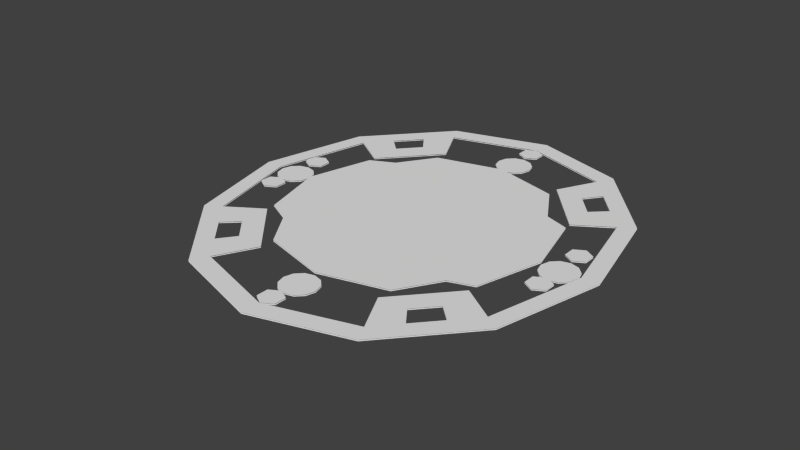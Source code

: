 # Source: Lace.blend  (saved by Blender 2.73.0; exported with 4.5.12 LTS)
import bpy
from mathutils import Matrix  # noqa: F401  (used for matrix-valued properties, if any)

bpy.ops.wm.read_factory_settings(use_empty=True)
scene = bpy.context.scene
scene.name = 'Scene'

# ---- collections
col_collection_1 = bpy.data.collections.new('Collection 1'); scene.collection.children.link(col_collection_1)

# ---- world
world_world = bpy.data.worlds.new('World'); scene.world = world_world
world_world.color = (0.05088, 0.05088, 0.05088)
world_world.use_sun_shadow = False
world_world.sun_shadow_jitter_overblur = 0.0
world_world.cycles.sampling_method = 'MANUAL'
world_world.cycles.sample_map_resolution = 256

# ---- meshes
me_circle_001 = bpy.data.meshes.new('Circle.001')
me_circle_001.from_pydata([], [], [])
me_circle_001.use_remesh_preserve_volume = False
me_circle_001.use_remesh_preserve_attributes = False
me_circle_001.use_mirror_vertex_groups = False
me_circle_001.update()
me_circle = bpy.data.meshes.new('Circle')
me_circle.from_pydata([(0.0003172, 0.4157, 0.0004046), (-0.2062, 0.3604, 0.0004046), (-0.3573, 0.2092, 0.0004046), (-0.4127, 0.002698, 0.0004046), (-0.3573, -0.2038, 0.0004046), (-0.2062, -0.355, 0.0004046), (0.0003171, -0.4103, 0.0004046), (0.2068, -0.355, 0.0004046), (0.358, -0.2038, 0.0004046), (0.4133, 0.002697, 0.0004046), (0.358, 0.2092, 0.0004046), (0.2068, 0.3604, 0.0004046), (-0.4742, 0.05879, -0.006038), (-0.5024, 0.05123, -0.006038), (-0.523, 0.03059, -0.006038), (-0.5306, 0.002383, -0.006038), (-0.523, -0.02582, -0.006038), (-0.5024, -0.04647, -0.006038), (-0.4742, -0.05402, -0.006038), (-0.446, -0.04647, -0.006038), (-0.4253, -0.02582, -0.006038), (-0.4178, 0.002383, -0.006038), (-0.4253, 0.03059, -0.006038), (-0.446, 0.05123, -0.006038), (0.471, 0.05695, -0.006038), (0.4428, 0.04939, -0.006038), (0.4222, 0.02875, -0.006038), (0.4146, 0.0005441, -0.006038), (0.4222, -0.02766, -0.006038), (0.4428, -0.04831, -0.006038), (0.471, -0.05586, -0.006038), (0.4992, -0.04831, -0.006038), (0.5199, -0.02766, -0.006038), (0.5274, 0.0005441, -0.006038), (0.5199, 0.02875, -0.006038), (0.4992, 0.04939, -0.006038), (0.004624, -0.414, -0.006038), (-0.02358, -0.4215, -0.006038), (-0.04423, -0.4422, -0.006038), (-0.05178, -0.4704, -0.006038), (-0.04423, -0.4986, -0.006038), (-0.02358, -0.5192, -0.006038), (0.004624, -0.5268, -0.006038), (0.03283, -0.5192, -0.006038), (0.05347, -0.4986, -0.006038), (0.06103, -0.4704, -0.006038), (0.05347, -0.4422, -0.006038), (0.03283, -0.4215, -0.006038), (0.003005, 0.5313, -0.006038), (-0.0252, 0.5237, -0.006038), (-0.04585, 0.5031, -0.006038), (-0.0534, 0.4749, -0.006038), (-0.04585, 0.4467, -0.006038), (-0.0252, 0.426, -0.006038), (0.003005, 0.4185, -0.006038), (0.03121, 0.426, -0.006038), (0.05186, 0.4467, -0.006038), (0.05941, 0.4749, -0.006038), (0.05186, 0.5031, -0.006038), (0.03121, 0.5237, -0.006038), (0.4705, 0.1332, 0.0), (0.4385, 0.1147, 0.0), (0.4385, 0.07769, 0.0), (0.4705, 0.05919, 0.0), (0.5025, 0.07769, 0.0), (0.5025, 0.1147, 0.0), (0.4699, -0.05439, 0.0), (0.4379, -0.07288, 0.0), (0.4379, -0.1099, 0.0), (0.4699, -0.1284, 0.0), (0.502, -0.1099, 0.0), (0.502, -0.07288, 0.0), (-0.4745, 0.1359, 0.0), (-0.5065, 0.1174, 0.0), (-0.5065, 0.08038, 0.0), (-0.4745, 0.06189, 0.0), (-0.4425, 0.08038, 0.0), (-0.4425, 0.1174, 0.0), (-0.4745, -0.05431, 0.0), (-0.5065, -0.0728, 0.0), (-0.5065, -0.1098, 0.0), (-0.4745, -0.1283, 0.0), (-0.4425, -0.1098, 0.0), (-0.4425, -0.0728, 0.0), (-0.2818, 0.2467, 0.0004046), (-0.2818, -0.2413, 0.0004046), (0.2824, -0.2299, 0.0004046), (0.2824, 0.2352, 0.0004046), (0.002263, 0.6065, 0.0), (-0.02977, 0.588, 0.0), (-0.02977, 0.551, 0.0), (0.002263, 0.5325, 0.0), (0.03429, 0.551, 0.0), (0.03429, 0.588, 0.0), (0.002268, -0.5288, 0.0), (-0.02976, -0.5473, 0.0), (-0.02976, -0.5843, 0.0), (0.002268, -0.6028, 0.0), (0.0343, -0.5843, 0.0), (0.0343, -0.5473, 0.0), (-3.307e-08, 0.6638, 9.313e-10), (-0.2943, 0.5749, 9.313e-10), (-0.5097, 0.3319, 9.313e-10), (-0.5886, 1.494e-07, 9.313e-10), (-0.5097, -0.3319, 9.313e-10), (-0.2943, -0.5749, 9.313e-10), (-1.208e-07, -0.6638, 9.313e-10), (0.2943, -0.5749, 9.313e-10), (0.5097, -0.3319, 9.313e-10), (0.5886, -1.275e-07, 9.313e-10), (0.5097, 0.3319, 9.313e-10), (0.2943, 0.5749, 9.313e-10), (-3.277e-08, 0.6045, 9.313e-10), (-0.268, 0.5235, 9.313e-10), (-0.4641, 0.3022, 9.313e-10), (-0.536, 1.436e-07, 9.313e-10), (-0.4641, -0.3022, 9.313e-10), (-0.268, -0.5235, 9.313e-10), (-1.126e-07, -0.6045, 9.313e-10), (0.268, -0.5235, 9.313e-10), (0.4641, -0.3022, 9.313e-10), (0.536, -1.086e-07, 9.313e-10), (0.4641, 0.3022, 9.313e-10), (0.268, 0.5235, 9.313e-10), (-0.2054, 0.4012, 9.313e-10), (-0.3558, 0.2317, 9.313e-10), (-0.3558, -0.2317, 9.313e-10), (-0.2054, -0.4012, 9.313e-10), (0.2054, -0.4012, 9.313e-10), (0.3558, -0.2317, 9.313e-10), (0.3558, 0.2317, 9.313e-10), (0.2054, 0.4012, 9.313e-10), (0.3661, 0.4939, 9.313e-10), (0.4379, 0.4129, 9.313e-10), (0.3334, 0.4497, 9.313e-10), (0.3988, 0.376, 9.313e-10), (0.2555, 0.3447, 9.313e-10), (0.3056, 0.2882, 9.313e-10), (0.2367, 0.4624, 9.313e-10), (0.41, 0.2669, 9.313e-10), (0.3522, 0.3321, 9.313e-10), (0.2944, 0.3972, 9.313e-10), (-0.4379, 0.4129, 9.313e-10), (-0.3661, 0.4939, 9.313e-10), (-0.3988, 0.376, 9.313e-10), (-0.3334, 0.4497, 9.313e-10), (-0.3056, 0.2882, 9.313e-10), (-0.2555, 0.3447, 9.313e-10), (-0.41, 0.2669, 9.313e-10), (-0.2367, 0.4624, 9.313e-10), (-0.2944, 0.3972, 9.313e-10), (-0.3522, 0.3321, 9.313e-10), (-0.3661, -0.4939, 9.313e-10), (-0.4379, -0.4129, 9.313e-10), (-0.3334, -0.4497, 9.313e-10), (-0.3988, -0.376, 9.313e-10), (-0.2555, -0.3447, 9.313e-10), (-0.3056, -0.2882, 9.313e-10), (-0.2367, -0.4624, 9.313e-10), (-0.41, -0.2669, 9.313e-10), (-0.3522, -0.3321, 9.313e-10), (-0.2944, -0.3972, 9.313e-10), (0.4379, -0.4129, 9.313e-10), (0.3661, -0.4939, 9.313e-10), (0.3988, -0.376, 9.313e-10), (0.3334, -0.4497, 9.313e-10), (0.3056, -0.2882, 9.313e-10), (0.2555, -0.3447, 9.313e-10), (0.41, -0.2669, 9.313e-10), (0.2367, -0.4624, 9.313e-10), (0.2944, -0.3972, 9.313e-10), (0.3522, -0.3321, 9.313e-10), (0.0003172, 0.4157, -0.003267), (-0.2062, 0.3604, -0.003267), (-0.3573, 0.2092, -0.003267), (-0.4127, 0.002698, -0.003267), (-0.3573, -0.2038, -0.003267), (-0.2062, -0.355, -0.003267), (0.0003171, -0.4103, -0.003267), (0.2068, -0.355, -0.003267), (0.358, -0.2038, -0.003267), (0.4133, 0.002697, -0.003267), (0.358, 0.2092, -0.003267), (0.2068, 0.3604, -0.003267), (-0.4742, 0.05879, -0.00971), (-0.5024, 0.05123, -0.00971), (-0.523, 0.03059, -0.00971), (-0.5306, 0.002383, -0.00971), (-0.523, -0.02582, -0.00971), (-0.5024, -0.04647, -0.00971), (-0.4742, -0.05402, -0.00971), (-0.446, -0.04647, -0.00971), (-0.4253, -0.02582, -0.00971), (-0.4178, 0.002383, -0.00971), (-0.4253, 0.03059, -0.00971), (-0.446, 0.05123, -0.00971), (0.471, 0.05695, -0.00971), (0.4428, 0.04939, -0.00971), (0.4222, 0.02875, -0.00971), (0.4146, 0.0005441, -0.00971), (0.4222, -0.02766, -0.00971), (0.4428, -0.04831, -0.00971), (0.471, -0.05586, -0.00971), (0.4992, -0.04831, -0.00971), (0.5199, -0.02766, -0.00971), (0.5274, 0.0005441, -0.00971), (0.5199, 0.02875, -0.00971), (0.4992, 0.04939, -0.00971), (0.004624, -0.414, -0.00971), (-0.02358, -0.4215, -0.00971), (-0.04423, -0.4422, -0.00971), (-0.05178, -0.4704, -0.00971), (-0.04423, -0.4986, -0.00971), (-0.02358, -0.5192, -0.00971), (0.004624, -0.5268, -0.00971), (0.03283, -0.5192, -0.00971), (0.05347, -0.4986, -0.00971), (0.06103, -0.4704, -0.00971), (0.05347, -0.4422, -0.00971), (0.03283, -0.4215, -0.00971), (0.003005, 0.5313, -0.00971), (-0.0252, 0.5237, -0.00971), (-0.04585, 0.5031, -0.00971), (-0.0534, 0.4749, -0.00971), (-0.04585, 0.4467, -0.00971), (-0.0252, 0.426, -0.00971), (0.003005, 0.4185, -0.00971), (0.03121, 0.426, -0.00971), (0.05186, 0.4467, -0.00971), (0.05941, 0.4749, -0.00971), (0.05186, 0.5031, -0.00971), (0.03121, 0.5237, -0.00971), (0.4705, 0.1332, -0.003672), (0.4385, 0.1147, -0.003672), (0.4385, 0.07769, -0.003672), (0.4705, 0.05919, -0.003672), (0.5025, 0.07769, -0.003672), (0.5025, 0.1147, -0.003672), (0.4699, -0.05439, -0.003672), (0.4379, -0.07288, -0.003672), (0.4379, -0.1099, -0.003672), (0.4699, -0.1284, -0.003672), (0.502, -0.1099, -0.003672), (0.502, -0.07288, -0.003672), (-0.4745, 0.1359, -0.003672), (-0.5065, 0.1174, -0.003672), (-0.5065, 0.08038, -0.003672), (-0.4745, 0.06189, -0.003672), (-0.4425, 0.08038, -0.003672), (-0.4425, 0.1174, -0.003672), (-0.4745, -0.05431, -0.003672), (-0.5065, -0.0728, -0.003672), (-0.5065, -0.1098, -0.003672), (-0.4745, -0.1283, -0.003672), (-0.4425, -0.1098, -0.003672), (-0.4425, -0.0728, -0.003672), (-0.2818, 0.2467, -0.003267), (-0.2818, -0.2413, -0.003267), (0.2824, -0.2299, -0.003267), (0.2824, 0.2352, -0.003267), (0.002263, 0.6065, -0.003672), (-0.02977, 0.588, -0.003672), (-0.02977, 0.551, -0.003672), (0.002263, 0.5325, -0.003672), (0.03429, 0.551, -0.003672), (0.03429, 0.588, -0.003672), (0.002268, -0.5288, -0.003672), (-0.02976, -0.5473, -0.003672), (-0.02976, -0.5843, -0.003672), (0.002268, -0.6028, -0.003672), (0.0343, -0.5843, -0.003672), (0.0343, -0.5473, -0.003672), (-3.307e-08, 0.6638, -0.003672), (-0.2943, 0.5749, -0.003672), (-0.5097, 0.3319, -0.003672), (-0.5886, 1.494e-07, -0.003672), (-0.5097, -0.3319, -0.003672), (-0.2943, -0.5749, -0.003672), (-1.208e-07, -0.6638, -0.003672), (0.2943, -0.5749, -0.003672), (0.5097, -0.3319, -0.003672), (0.5886, -1.275e-07, -0.003672), (0.5097, 0.3319, -0.003672), (0.2943, 0.5749, -0.003672), (-3.277e-08, 0.6045, -0.003672), (-0.268, 0.5235, -0.003672), (-0.4641, 0.3022, -0.003672), (-0.536, 1.436e-07, -0.003672), (-0.4641, -0.3022, -0.003672), (-0.268, -0.5235, -0.003672), (-1.126e-07, -0.6045, -0.003672), (0.268, -0.5235, -0.003672), (0.4641, -0.3022, -0.003672), (0.536, -1.086e-07, -0.003672), (0.4641, 0.3022, -0.003672), (0.268, 0.5235, -0.003672), (-0.2054, 0.4012, -0.003672), (-0.3558, 0.2317, -0.003672), (-0.3558, -0.2317, -0.003672), (-0.2054, -0.4012, -0.003672), (0.2054, -0.4012, -0.003672), (0.3558, -0.2317, -0.003672), (0.3558, 0.2317, -0.003672), (0.2054, 0.4012, -0.003672), (0.3661, 0.4939, -0.003672), (0.4379, 0.4129, -0.003672), (0.3334, 0.4497, -0.003672), (0.3988, 0.376, -0.003672), (0.2555, 0.3447, -0.003672), (0.3056, 0.2882, -0.003672), (0.2367, 0.4624, -0.003672), (0.41, 0.2669, -0.003672), (0.3522, 0.3321, -0.003672), (0.2944, 0.3972, -0.003672), (-0.4379, 0.4129, -0.003672), (-0.3661, 0.4939, -0.003672), (-0.3988, 0.376, -0.003672), (-0.3334, 0.4497, -0.003672), (-0.3056, 0.2882, -0.003672), (-0.2555, 0.3447, -0.003672), (-0.41, 0.2669, -0.003672), (-0.2367, 0.4624, -0.003672), (-0.2944, 0.3972, -0.003672), (-0.3522, 0.3321, -0.003672), (-0.3661, -0.4939, -0.003672), (-0.4379, -0.4129, -0.003672), (-0.3334, -0.4497, -0.003672), (-0.3988, -0.376, -0.003672), (-0.2555, -0.3447, -0.003672), (-0.3056, -0.2882, -0.003672), (-0.2367, -0.4624, -0.003672), (-0.41, -0.2669, -0.003672), (-0.3522, -0.3321, -0.003672), (-0.2944, -0.3972, -0.003672), (0.4379, -0.4129, -0.003672), (0.3661, -0.4939, -0.003672), (0.3988, -0.376, -0.003672), (0.3334, -0.4497, -0.003672), (0.3056, -0.2882, -0.003672), (0.2555, -0.3447, -0.003672), (0.41, -0.2669, -0.003672), (0.2367, -0.4624, -0.003672), (0.2944, -0.3972, -0.003672), (0.3522, -0.3321, -0.003672)], [], [(1, 84, 2, 3, 4, 85, 5, 6, 7, 86, 8, 9, 10, 87, 11, 0), (13, 14, 15, 16, 17, 18, 19, 20, 21, 22, 23, 12), (25, 26, 27, 28, 29, 30, 31, 32, 33, 34, 35, 24), (37, 38, 39, 40, 41, 42, 43, 44, 45, 46, 47, 36), (49, 50, 51, 52, 53, 54, 55, 56, 57, 58, 59, 48), (67, 68, 69, 70, 71, 66), (61, 62, 63, 64, 65, 60), (73, 74, 75, 76, 77, 72), (79, 80, 81, 82, 83, 78), (89, 90, 91, 92, 93, 88), (95, 96, 97, 98, 99, 94), (111, 100, 112, 123), (132, 111, 123, 134), (109, 110, 122, 121), (108, 109, 121, 120), (162, 108, 120, 164), (106, 107, 119, 118), (105, 106, 118, 117), (152, 105, 117, 154), (103, 104, 116, 115), (102, 103, 115, 114), (142, 102, 114, 144), (100, 101, 113, 112), (141, 138, 131, 136), (171, 168, 129, 166), (161, 158, 127, 156), (151, 148, 125, 146), (139, 140, 137, 130), (140, 141, 136, 137), (110, 133, 135, 122), (133, 132, 134, 135), (122, 135, 140, 139), (134, 123, 138, 141), (149, 150, 147, 124), (150, 151, 146, 147), (101, 143, 145, 113), (143, 142, 144, 145), (113, 145, 150, 149), (144, 114, 148, 151), (159, 160, 157, 126), (160, 161, 156, 157), (104, 153, 155, 116), (153, 152, 154, 155), (116, 155, 160, 159), (154, 117, 158, 161), (169, 170, 167, 128), (170, 171, 166, 167), (107, 163, 165, 119), (163, 162, 164, 165), (119, 165, 170, 169), (164, 120, 168, 171), (173, 172, 183, 259, 182, 181, 180, 258, 179, 178, 177, 257, 176, 175, 174, 256), (185, 184, 195, 194, 193, 192, 191, 190, 189, 188, 187, 186), (197, 196, 207, 206, 205, 204, 203, 202, 201, 200, 199, 198), (209, 208, 219, 218, 217, 216, 215, 214, 213, 212, 211, 210), (221, 220, 231, 230, 229, 228, 227, 226, 225, 224, 223, 222), (239, 238, 243, 242, 241, 240), (233, 232, 237, 236, 235, 234), (245, 244, 249, 248, 247, 246), (251, 250, 255, 254, 253, 252), (261, 260, 265, 264, 263, 262), (267, 266, 271, 270, 269, 268), (283, 295, 284, 272), (304, 306, 295, 283), (281, 293, 294, 282), (280, 292, 293, 281), (334, 336, 292, 280), (278, 290, 291, 279), (277, 289, 290, 278), (324, 326, 289, 277), (275, 287, 288, 276), (274, 286, 287, 275), (314, 316, 286, 274), (272, 284, 285, 273), (313, 308, 303, 310), (343, 338, 301, 340), (333, 328, 299, 330), (323, 318, 297, 320), (311, 302, 309, 312), (312, 309, 308, 313), (282, 294, 307, 305), (305, 307, 306, 304), (294, 311, 312, 307), (306, 313, 310, 295), (321, 296, 319, 322), (322, 319, 318, 323), (273, 285, 317, 315), (315, 317, 316, 314), (285, 321, 322, 317), (316, 323, 320, 286), (331, 298, 329, 332), (332, 329, 328, 333), (276, 288, 327, 325), (325, 327, 326, 324), (288, 331, 332, 327), (326, 333, 330, 289), (341, 300, 339, 342), (342, 339, 338, 343), (279, 291, 337, 335), (335, 337, 336, 334), (291, 341, 342, 337), (336, 343, 340, 292)])
me_circle.use_remesh_preserve_volume = False
me_circle.use_remesh_preserve_attributes = False
me_circle.use_mirror_vertex_groups = False
me_circle.update()

# ---- objects
ob_circle_001 = bpy.data.objects.new('Circle.001', me_circle_001)
ob_circle = bpy.data.objects.new('Circle', me_circle)

# ---- transforms, parenting, visibility, modifiers, constraints
ob_circle_001.location = (0.2622, -0.8056, 0.01241)
ob_circle_001.lineart.crease_threshold = 0.0
ob_circle.location = (0.0, 0.0, 0.0)
ob_circle.lineart.crease_threshold = 0.0

# ---- collection membership
col_collection_1.objects.link(ob_circle_001)
col_collection_1.objects.link(ob_circle)

# ---- scene / render settings (as saved in the file)
scene.frame_start = 1; scene.frame_end = 250; scene.frame_set(1)
scene.render.engine = 'BLENDER_EEVEE_NEXT'
scene.render.resolution_percentage = 50
scene.render.dither_intensity = 0.0
scene.cycles.use_denoising = False
scene.cycles.samples = 10
scene.cycles.sampling_pattern = 'TABULATED_SOBOL'
scene.cycles.light_sampling_threshold = 0.0
scene.cycles.use_adaptive_sampling = False
scene.cycles.use_light_tree = False
scene.cycles.blur_glossy = 0.0
scene.cycles.pixel_filter_type = 'GAUSSIAN'
scene.cycles.sample_clamp_indirect = 0.0
scene.view_settings.view_transform = 'Standard'
bpy.context.view_layer.update()

# ---- added for rendering (the .blend has no active camera and no usable light): camera, sun
cam_auto = bpy.data.cameras.new('AutoCamera')
cam_auto.lens = 50.0
cam_auto.sensor_width = 36.0
cam_auto.clip_end = 1000.0
ob_auto_camera = bpy.data.objects.new('AutoCamera', cam_auto)
scene.collection.objects.link(ob_auto_camera)
ob_auto_camera.location = (1.7421, -2.1614, 1.39503)
ob_auto_camera.rotation_euler = (1.09748, -7.21219e-08, 0.694738)
scene.camera = ob_auto_camera
light_auto_sun = bpy.data.lights.new('AutoSun', 'SUN')
light_auto_sun.energy = 3.0
light_auto_sun.angle = 0.0523599
ob_auto_sun = bpy.data.objects.new('AutoSun', light_auto_sun)
scene.collection.objects.link(ob_auto_sun)
ob_auto_sun.rotation_euler = (0.872665, 0.174533, 0.523599)
bpy.context.view_layer.update()
